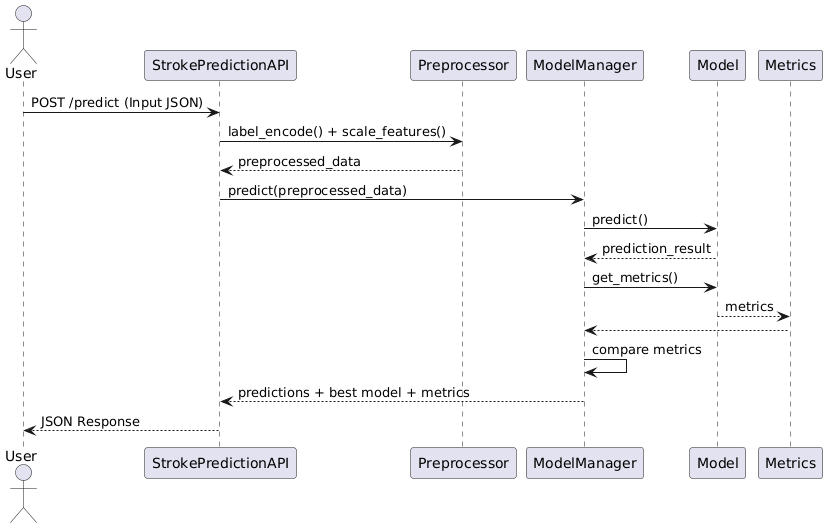

The diagram above was rendered by PlantUML. Its source (embedded in the PNG):
@startuml
actor User
participant "StrokePredictionAPI" as API
participant "Preprocessor"
participant "ModelManager"
participant "Model"
participant "Metrics"

User -> API: POST /predict (Input JSON)
API -> Preprocessor: label_encode() + scale_features()
Preprocessor --> API: preprocessed_data

API -> ModelManager: predict(preprocessed_data)
ModelManager -> Model: predict()
Model --> ModelManager: prediction_result

ModelManager -> Model: get_metrics()
Model --> Metrics: metrics
Metrics --> ModelManager

ModelManager -> ModelManager: compare metrics
ModelManager --> API: predictions + best model + metrics

API --> User: JSON Response
@enduml